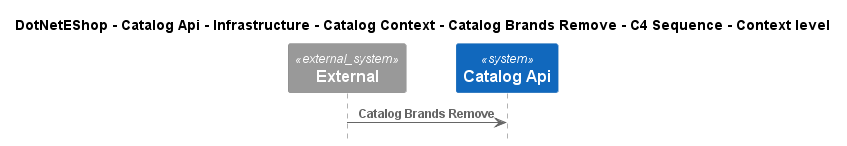

The diagram above was rendered by PlantUML. Its source (embedded in the PNG):
@startuml
!include ..\..\..\..\..\..\..\..\..\.c4s\C4_Sequence.puml

title DotNetEShop - Catalog Api - Infrastructure - Catalog Context - Catalog Brands Remove - C4 Sequence - Context level

System_Ext(C4InterFlow.SoftwareSystems.ExternalSystem, "External", "")
System(DotNetEShop.SoftwareSystems.CatalogApi, "Catalog Api", "")

Rel(C4InterFlow.SoftwareSystems.ExternalSystem, DotNetEShop.SoftwareSystems.CatalogApi, "Catalog Brands Remove")


@enduml